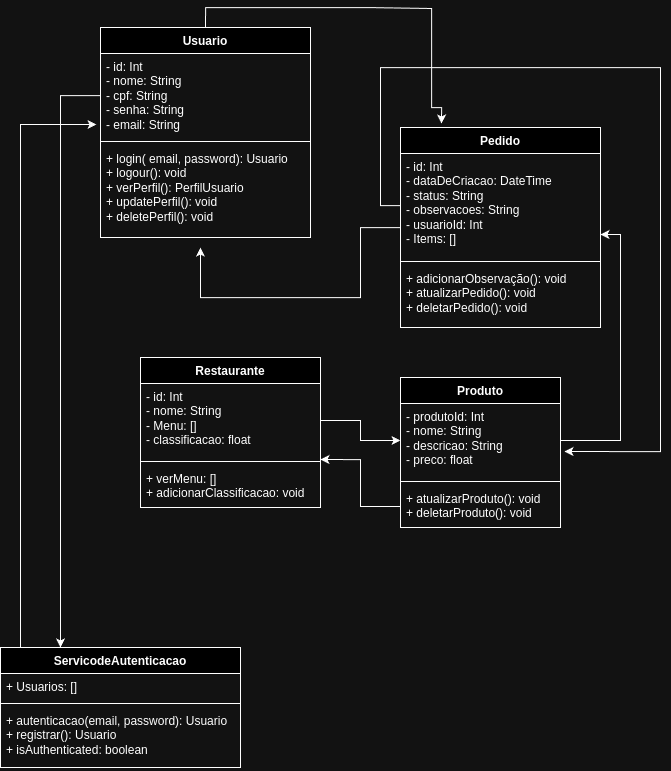

The diagram above was exported from draw.io. Its source (the exported page's mxGraphModel, read from the mxfile embedded in the PNG):
<mxGraphModel dx="1956" dy="1069" grid="1" gridSize="10" guides="1" tooltips="1" connect="1" arrows="1" fold="1" page="1" pageScale="1" pageWidth="827" pageHeight="1169" math="0" shadow="0">
  <root>
    <mxCell id="0" />
    <mxCell id="1" parent="0" />
    <mxCell id="Lq3yxJFrzGMvUtT7s1wq-43" style="edgeStyle=orthogonalEdgeStyle;rounded=0;orthogonalLoop=1;jettySize=auto;html=1;exitX=0.5;exitY=0;exitDx=0;exitDy=0;entryX=0.205;entryY=-0.02;entryDx=0;entryDy=0;entryPerimeter=0;" parent="1" source="Lq3yxJFrzGMvUtT7s1wq-5" target="Lq3yxJFrzGMvUtT7s1wq-9" edge="1">
      <mxGeometry relative="1" as="geometry">
        <mxPoint x="510" y="260" as="targetPoint" />
        <Array as="points">
          <mxPoint x="285" y="280" />
          <mxPoint x="450" y="280" />
          <mxPoint x="450" y="281" />
          <mxPoint x="511" y="281" />
          <mxPoint x="511" y="380" />
          <mxPoint x="521" y="380" />
        </Array>
      </mxGeometry>
    </mxCell>
    <mxCell id="Lq3yxJFrzGMvUtT7s1wq-5" value="Usuario" style="swimlane;fontStyle=1;align=center;verticalAlign=top;childLayout=stackLayout;horizontal=1;startSize=26;horizontalStack=0;resizeParent=1;resizeParentMax=0;resizeLast=0;collapsible=1;marginBottom=0;whiteSpace=wrap;html=1;" parent="1" vertex="1">
      <mxGeometry x="180" y="300" width="210" height="210" as="geometry" />
    </mxCell>
    <mxCell id="Lq3yxJFrzGMvUtT7s1wq-6" value="- id: Int&lt;div&gt;- nome: String&lt;/div&gt;&lt;div&gt;- cpf: String&lt;/div&gt;&lt;div&gt;- senha: String&lt;/div&gt;&lt;div&gt;- email: String&lt;/div&gt;" style="text;strokeColor=none;fillColor=none;align=left;verticalAlign=top;spacingLeft=4;spacingRight=4;overflow=hidden;rotatable=0;points=[[0,0.5],[1,0.5]];portConstraint=eastwest;whiteSpace=wrap;html=1;" parent="Lq3yxJFrzGMvUtT7s1wq-5" vertex="1">
      <mxGeometry y="26" width="210" height="84" as="geometry" />
    </mxCell>
    <mxCell id="Lq3yxJFrzGMvUtT7s1wq-7" value="" style="line;strokeWidth=1;fillColor=none;align=left;verticalAlign=middle;spacingTop=-1;spacingLeft=3;spacingRight=3;rotatable=0;labelPosition=right;points=[];portConstraint=eastwest;strokeColor=inherit;" parent="Lq3yxJFrzGMvUtT7s1wq-5" vertex="1">
      <mxGeometry y="110" width="210" height="8" as="geometry" />
    </mxCell>
    <mxCell id="Lq3yxJFrzGMvUtT7s1wq-8" value="+ login( email, password): Usuario&lt;div&gt;+ logour(): void&lt;/div&gt;&lt;div&gt;+ verPerfil(): PerfilUsuario&lt;/div&gt;&lt;div&gt;+ updatePerfil(): void&lt;/div&gt;&lt;div&gt;+ deletePerfil(): void&lt;/div&gt;&lt;div&gt;&lt;br&gt;&lt;/div&gt;" style="text;strokeColor=none;fillColor=none;align=left;verticalAlign=top;spacingLeft=4;spacingRight=4;overflow=hidden;rotatable=0;points=[[0,0.5],[1,0.5]];portConstraint=eastwest;whiteSpace=wrap;html=1;" parent="Lq3yxJFrzGMvUtT7s1wq-5" vertex="1">
      <mxGeometry y="118" width="210" height="92" as="geometry" />
    </mxCell>
    <mxCell id="Lq3yxJFrzGMvUtT7s1wq-39" style="edgeStyle=orthogonalEdgeStyle;rounded=0;orthogonalLoop=1;jettySize=auto;html=1;entryX=0.476;entryY=1.109;entryDx=0;entryDy=0;entryPerimeter=0;" parent="1" source="Lq3yxJFrzGMvUtT7s1wq-9" target="Lq3yxJFrzGMvUtT7s1wq-8" edge="1">
      <mxGeometry relative="1" as="geometry">
        <mxPoint x="540" y="240" as="targetPoint" />
        <Array as="points">
          <mxPoint x="440" y="500" />
          <mxPoint x="440" y="570" />
          <mxPoint x="280" y="570" />
        </Array>
      </mxGeometry>
    </mxCell>
    <mxCell id="Lq3yxJFrzGMvUtT7s1wq-9" value="Pedido" style="swimlane;fontStyle=1;align=center;verticalAlign=top;childLayout=stackLayout;horizontal=1;startSize=26;horizontalStack=0;resizeParent=1;resizeParentMax=0;resizeLast=0;collapsible=1;marginBottom=0;whiteSpace=wrap;html=1;" parent="1" vertex="1">
      <mxGeometry x="480" y="400" width="200" height="200" as="geometry" />
    </mxCell>
    <mxCell id="Lq3yxJFrzGMvUtT7s1wq-10" value="- id: Int&lt;div&gt;- dataDeCriacao: DateTime&lt;/div&gt;&lt;div&gt;- status: String&lt;/div&gt;&lt;div&gt;- observacoes: String&lt;/div&gt;&lt;div&gt;- usuarioId: Int&lt;/div&gt;&lt;div&gt;- Items: []&lt;/div&gt;" style="text;strokeColor=none;fillColor=none;align=left;verticalAlign=top;spacingLeft=4;spacingRight=4;overflow=hidden;rotatable=0;points=[[0,0.5],[1,0.5]];portConstraint=eastwest;whiteSpace=wrap;html=1;" parent="Lq3yxJFrzGMvUtT7s1wq-9" vertex="1">
      <mxGeometry y="26" width="200" height="104" as="geometry" />
    </mxCell>
    <mxCell id="Lq3yxJFrzGMvUtT7s1wq-11" value="" style="line;strokeWidth=1;fillColor=none;align=left;verticalAlign=middle;spacingTop=-1;spacingLeft=3;spacingRight=3;rotatable=0;labelPosition=right;points=[];portConstraint=eastwest;strokeColor=inherit;" parent="Lq3yxJFrzGMvUtT7s1wq-9" vertex="1">
      <mxGeometry y="130" width="200" height="8" as="geometry" />
    </mxCell>
    <mxCell id="Lq3yxJFrzGMvUtT7s1wq-12" value="+ adicionarObservação(): void&lt;div&gt;+ atualizarPedido(): void&lt;/div&gt;&lt;div&gt;+ deletarPedido(): void&lt;/div&gt;&lt;div&gt;&lt;br&gt;&lt;/div&gt;&lt;div&gt;&lt;br&gt;&lt;/div&gt;" style="text;strokeColor=none;fillColor=none;align=left;verticalAlign=top;spacingLeft=4;spacingRight=4;overflow=hidden;rotatable=0;points=[[0,0.5],[1,0.5]];portConstraint=eastwest;whiteSpace=wrap;html=1;" parent="Lq3yxJFrzGMvUtT7s1wq-9" vertex="1">
      <mxGeometry y="138" width="200" height="62" as="geometry" />
    </mxCell>
    <mxCell id="Lq3yxJFrzGMvUtT7s1wq-13" value="Restaurante" style="swimlane;fontStyle=1;align=center;verticalAlign=top;childLayout=stackLayout;horizontal=1;startSize=26;horizontalStack=0;resizeParent=1;resizeParentMax=0;resizeLast=0;collapsible=1;marginBottom=0;whiteSpace=wrap;html=1;" parent="1" vertex="1">
      <mxGeometry x="220" y="630" width="180" height="150" as="geometry" />
    </mxCell>
    <mxCell id="Lq3yxJFrzGMvUtT7s1wq-14" value="- id: Int&lt;div&gt;- nome: String&lt;/div&gt;&lt;div&gt;- Menu: []&lt;/div&gt;&lt;div&gt;&lt;span style=&quot;background-color: initial;&quot;&gt;- classificacao: float&lt;/span&gt;&lt;/div&gt;" style="text;strokeColor=none;fillColor=none;align=left;verticalAlign=top;spacingLeft=4;spacingRight=4;overflow=hidden;rotatable=0;points=[[0,0.5],[1,0.5]];portConstraint=eastwest;whiteSpace=wrap;html=1;" parent="Lq3yxJFrzGMvUtT7s1wq-13" vertex="1">
      <mxGeometry y="26" width="180" height="74" as="geometry" />
    </mxCell>
    <mxCell id="Lq3yxJFrzGMvUtT7s1wq-15" value="" style="line;strokeWidth=1;fillColor=none;align=left;verticalAlign=middle;spacingTop=-1;spacingLeft=3;spacingRight=3;rotatable=0;labelPosition=right;points=[];portConstraint=eastwest;strokeColor=inherit;" parent="Lq3yxJFrzGMvUtT7s1wq-13" vertex="1">
      <mxGeometry y="100" width="180" height="8" as="geometry" />
    </mxCell>
    <mxCell id="Lq3yxJFrzGMvUtT7s1wq-16" value="+ verMenu: []&lt;div&gt;+ adicionarClassificacao: void&lt;/div&gt;&lt;div&gt;&lt;br&gt;&lt;/div&gt;&lt;div&gt;&lt;br&gt;&lt;/div&gt;" style="text;strokeColor=none;fillColor=none;align=left;verticalAlign=top;spacingLeft=4;spacingRight=4;overflow=hidden;rotatable=0;points=[[0,0.5],[1,0.5]];portConstraint=eastwest;whiteSpace=wrap;html=1;" parent="Lq3yxJFrzGMvUtT7s1wq-13" vertex="1">
      <mxGeometry y="108" width="180" height="42" as="geometry" />
    </mxCell>
    <mxCell id="Lq3yxJFrzGMvUtT7s1wq-29" value="Produto" style="swimlane;fontStyle=1;align=center;verticalAlign=top;childLayout=stackLayout;horizontal=1;startSize=26;horizontalStack=0;resizeParent=1;resizeParentMax=0;resizeLast=0;collapsible=1;marginBottom=0;whiteSpace=wrap;html=1;" parent="1" vertex="1">
      <mxGeometry x="480" y="650" width="160" height="150" as="geometry" />
    </mxCell>
    <mxCell id="Lq3yxJFrzGMvUtT7s1wq-30" value="- produtoId: Int&lt;div&gt;- nome: String&lt;/div&gt;&lt;div&gt;- descricao: String&lt;/div&gt;&lt;div&gt;- preco: float&lt;/div&gt;" style="text;strokeColor=none;fillColor=none;align=left;verticalAlign=top;spacingLeft=4;spacingRight=4;overflow=hidden;rotatable=0;points=[[0,0.5],[1,0.5]];portConstraint=eastwest;whiteSpace=wrap;html=1;" parent="Lq3yxJFrzGMvUtT7s1wq-29" vertex="1">
      <mxGeometry y="26" width="160" height="74" as="geometry" />
    </mxCell>
    <mxCell id="Lq3yxJFrzGMvUtT7s1wq-31" value="" style="line;strokeWidth=1;fillColor=none;align=left;verticalAlign=middle;spacingTop=-1;spacingLeft=3;spacingRight=3;rotatable=0;labelPosition=right;points=[];portConstraint=eastwest;strokeColor=inherit;" parent="Lq3yxJFrzGMvUtT7s1wq-29" vertex="1">
      <mxGeometry y="100" width="160" height="8" as="geometry" />
    </mxCell>
    <mxCell id="Lq3yxJFrzGMvUtT7s1wq-32" value="+ atualizarProduto(): void&lt;div&gt;+ deletarProduto(): void&lt;/div&gt;" style="text;strokeColor=none;fillColor=none;align=left;verticalAlign=top;spacingLeft=4;spacingRight=4;overflow=hidden;rotatable=0;points=[[0,0.5],[1,0.5]];portConstraint=eastwest;whiteSpace=wrap;html=1;" parent="Lq3yxJFrzGMvUtT7s1wq-29" vertex="1">
      <mxGeometry y="108" width="160" height="42" as="geometry" />
    </mxCell>
    <mxCell id="Lq3yxJFrzGMvUtT7s1wq-40" style="edgeStyle=orthogonalEdgeStyle;rounded=0;orthogonalLoop=1;jettySize=auto;html=1;entryX=1.025;entryY=0.649;entryDx=0;entryDy=0;entryPerimeter=0;" parent="1" source="Lq3yxJFrzGMvUtT7s1wq-10" target="Lq3yxJFrzGMvUtT7s1wq-30" edge="1">
      <mxGeometry relative="1" as="geometry">
        <Array as="points">
          <mxPoint x="460" y="478" />
          <mxPoint x="460" y="340" />
          <mxPoint x="740" y="340" />
          <mxPoint x="740" y="724" />
        </Array>
      </mxGeometry>
    </mxCell>
    <mxCell id="Lq3yxJFrzGMvUtT7s1wq-41" style="edgeStyle=orthogonalEdgeStyle;rounded=0;orthogonalLoop=1;jettySize=auto;html=1;entryX=0;entryY=0.5;entryDx=0;entryDy=0;" parent="1" source="Lq3yxJFrzGMvUtT7s1wq-14" target="Lq3yxJFrzGMvUtT7s1wq-30" edge="1">
      <mxGeometry relative="1" as="geometry" />
    </mxCell>
    <mxCell id="Lq3yxJFrzGMvUtT7s1wq-42" style="edgeStyle=orthogonalEdgeStyle;rounded=0;orthogonalLoop=1;jettySize=auto;html=1;exitX=1;exitY=0.5;exitDx=0;exitDy=0;entryX=1;entryY=0.779;entryDx=0;entryDy=0;entryPerimeter=0;" parent="1" source="Lq3yxJFrzGMvUtT7s1wq-30" target="Lq3yxJFrzGMvUtT7s1wq-10" edge="1">
      <mxGeometry relative="1" as="geometry">
        <mxPoint x="660" y="710" as="targetPoint" />
      </mxGeometry>
    </mxCell>
    <mxCell id="Lq3yxJFrzGMvUtT7s1wq-44" style="edgeStyle=orthogonalEdgeStyle;rounded=0;orthogonalLoop=1;jettySize=auto;html=1;entryX=1;entryY=1.027;entryDx=0;entryDy=0;entryPerimeter=0;" parent="1" source="Lq3yxJFrzGMvUtT7s1wq-32" target="Lq3yxJFrzGMvUtT7s1wq-14" edge="1">
      <mxGeometry relative="1" as="geometry">
        <mxPoint x="440" y="790" as="targetPoint" />
      </mxGeometry>
    </mxCell>
    <mxCell id="Lq3yxJFrzGMvUtT7s1wq-49" style="edgeStyle=orthogonalEdgeStyle;rounded=0;orthogonalLoop=1;jettySize=auto;html=1;entryX=-0.019;entryY=0.845;entryDx=0;entryDy=0;entryPerimeter=0;" parent="1" source="Lq3yxJFrzGMvUtT7s1wq-45" target="Lq3yxJFrzGMvUtT7s1wq-6" edge="1">
      <mxGeometry relative="1" as="geometry">
        <mxPoint x="80" y="400" as="targetPoint" />
        <Array as="points">
          <mxPoint x="100" y="397" />
        </Array>
      </mxGeometry>
    </mxCell>
    <mxCell id="Lq3yxJFrzGMvUtT7s1wq-45" value="ServicodeAutenticacao" style="swimlane;fontStyle=1;align=center;verticalAlign=top;childLayout=stackLayout;horizontal=1;startSize=26;horizontalStack=0;resizeParent=1;resizeParentMax=0;resizeLast=0;collapsible=1;marginBottom=0;whiteSpace=wrap;html=1;" parent="1" vertex="1">
      <mxGeometry x="80" y="920" width="240" height="120" as="geometry" />
    </mxCell>
    <mxCell id="Lq3yxJFrzGMvUtT7s1wq-46" value="+ Usuarios: []" style="text;strokeColor=none;fillColor=none;align=left;verticalAlign=top;spacingLeft=4;spacingRight=4;overflow=hidden;rotatable=0;points=[[0,0.5],[1,0.5]];portConstraint=eastwest;whiteSpace=wrap;html=1;" parent="Lq3yxJFrzGMvUtT7s1wq-45" vertex="1">
      <mxGeometry y="26" width="240" height="26" as="geometry" />
    </mxCell>
    <mxCell id="Lq3yxJFrzGMvUtT7s1wq-47" value="" style="line;strokeWidth=1;fillColor=none;align=left;verticalAlign=middle;spacingTop=-1;spacingLeft=3;spacingRight=3;rotatable=0;labelPosition=right;points=[];portConstraint=eastwest;strokeColor=inherit;" parent="Lq3yxJFrzGMvUtT7s1wq-45" vertex="1">
      <mxGeometry y="52" width="240" height="8" as="geometry" />
    </mxCell>
    <mxCell id="Lq3yxJFrzGMvUtT7s1wq-48" value="+ autenticacao(email, password): Usuario&lt;div&gt;+ registrar(): Usuario&lt;/div&gt;&lt;div&gt;+ isAuthenticated: boolean&lt;/div&gt;" style="text;strokeColor=none;fillColor=none;align=left;verticalAlign=top;spacingLeft=4;spacingRight=4;overflow=hidden;rotatable=0;points=[[0,0.5],[1,0.5]];portConstraint=eastwest;whiteSpace=wrap;html=1;" parent="Lq3yxJFrzGMvUtT7s1wq-45" vertex="1">
      <mxGeometry y="60" width="240" height="60" as="geometry" />
    </mxCell>
    <mxCell id="Lq3yxJFrzGMvUtT7s1wq-50" style="edgeStyle=orthogonalEdgeStyle;rounded=0;orthogonalLoop=1;jettySize=auto;html=1;entryX=0.25;entryY=0;entryDx=0;entryDy=0;" parent="1" source="Lq3yxJFrzGMvUtT7s1wq-6" target="Lq3yxJFrzGMvUtT7s1wq-45" edge="1">
      <mxGeometry relative="1" as="geometry" />
    </mxCell>
  </root>
</mxGraphModel>